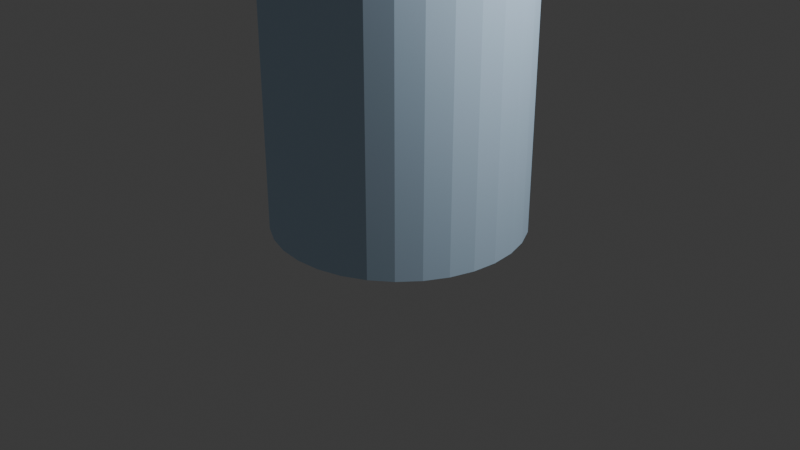 # Source: output_model.blend  (saved by Blender 4.2.66; exported with 4.5.12 LTS)
import bpy
from mathutils import Matrix  # noqa: F401  (used for matrix-valued properties, if any)

bpy.ops.wm.read_factory_settings(use_empty=True)
scene = bpy.context.scene
scene.name = 'Scene'

# ---- collections
col_collection = bpy.data.collections.new('Collection'); scene.collection.children.link(col_collection)

# ---- images (referenced by path relative to the original .blend; pixels are not part of the script)
import os
ASSET_DIR = os.environ.get("B2B_ASSET_DIR", "")  # directory of the original .blend (textures are referenced by path, not embedded)
HERE = os.path.dirname(os.path.abspath(__file__))  # packed textures are extracted next to this script under _unpacked/

def load_image(name, relpath, width, height, colorspace="sRGB"):
    """Load a texture the original file referenced (path relative to the .blend, or extracted next to this script)."""
    p = next((c for c in (os.path.join(HERE, relpath), os.path.join(ASSET_DIR, relpath)) if relpath and os.path.exists(c)), "")
    if p:
        img = bpy.data.images.load(p, check_existing=True)
        img.name = name
    else:  # same state as the original file: an image datablock whose file is absent (Cycles renders it pink)
        img = bpy.data.images.new(name, width, height)
        img.source = "FILE"
        img.filepath = "//" + (relpath or name)
    img.colorspace_settings.name = colorspace
    return img
img_z63cj1694753430_jpg = load_image('Z63CJ1694753430.jpg', 'blender/Z63CJ1694753430.jpg', 1024, 1024, 'sRGB')

# ---- materials (node trees are filled in below, after node groups)
mat_muscle_material = bpy.data.materials.new('Muscle Material')
mat_muscle_material.diffuse_color = (0.6, 0.8, 1.0, 1.0)
mat_usermaterial = bpy.data.materials.new('UserMaterial')

# ---- material node trees
mat_usermaterial.use_nodes = True; mat_usermaterial.node_tree.nodes.clear()
_N = mat_usermaterial.node_tree.nodes; _L = mat_usermaterial.node_tree.links
n0 = _N.new('ShaderNodeBsdfPrincipled'); n0.name = 'Principled BSDF'; n0.location = (10, 300)
n1 = _N.new('ShaderNodeOutputMaterial'); n1.name = 'Material Output'; n1.location = (300, 300)
n2 = _N.new('ShaderNodeTexImage'); n2.name = 'Image Texture'; n2.location = (0, 0)
n2.image = img_z63cj1694753430_jpg
_L.new(n0.outputs[0], n1.inputs[0])
_L.new(n2.outputs[0], n0.inputs[0])
n1.is_active_output = True

# ---- world
world_world = bpy.data.worlds.new('World'); scene.world = world_world
world_world.use_nodes = True; world_world.node_tree.nodes.clear()
_N = world_world.node_tree.nodes; _L = world_world.node_tree.links
n0 = _N.new('ShaderNodeOutputWorld'); n0.name = 'World Output'; n0.location = (300, 300)
n1 = _N.new('ShaderNodeBackground'); n1.name = 'Background'; n1.location = (10, 300)
n1.inputs[0].default_value = (0.05088, 0.05088, 0.05088, 1.0)
_L.new(n1.outputs[0], n0.inputs[0])
n0.is_active_output = True
world_world.color = (0.05088, 0.05088, 0.05088)
world_world.sun_shadow_jitter_overblur = 0.0

# ---- cameras
cam_camera = bpy.data.cameras.new('Camera')
cam_camera.clip_end = 100.0
cam_camera.ortho_scale = 7.314

# ---- lights
light_light = bpy.data.lights.new('Light', 'POINT')
light_light.energy = 1000.0
light_light.shadow_soft_size = 0.1

# ---- meshes
me_cylinder = bpy.data.meshes.new('Cylinder')
me_cylinder.from_pydata([(0.0, 1.306, -1.306), (0.0, 1.306, 1.306), (0.2548, 1.281, -1.306), (0.2548, 1.281, 1.306), (0.4998, 1.207, -1.306), (0.4998, 1.207, 1.306), (0.7256, 1.086, -1.306), (0.7256, 1.086, 1.306), (0.9236, 0.9236, -1.306), (0.9236, 0.9236, 1.306), (1.086, 0.7256, -1.306), (1.086, 0.7256, 1.306), (1.207, 0.4998, -1.306), (1.207, 0.4998, 1.306), (1.281, 0.2548, -1.306), (1.281, 0.2548, 1.306), (1.306, 0.0, -1.306), (1.306, 0.0, 1.306), (1.281, -0.2548, -1.306), (1.281, -0.2548, 1.306), (1.207, -0.4998, -1.306), (1.207, -0.4998, 1.306), (1.086, -0.7256, -1.306), (1.086, -0.7256, 1.306), (0.9236, -0.9236, -1.306), (0.9236, -0.9236, 1.306), (0.7256, -1.086, -1.306), (0.7256, -1.086, 1.306), (0.4998, -1.207, -1.306), (0.4998, -1.207, 1.306), (0.2548, -1.281, -1.306), (0.2548, -1.281, 1.306), (0.0, -1.306, -1.306), (0.0, -1.306, 1.306), (-0.2548, -1.281, -1.306), (-0.2548, -1.281, 1.306), (-0.4998, -1.207, -1.306), (-0.4998, -1.207, 1.306), (-0.7256, -1.086, -1.306), (-0.7256, -1.086, 1.306), (-0.9236, -0.9236, -1.306), (-0.9236, -0.9236, 1.306), (-1.086, -0.7256, -1.306), (-1.086, -0.7256, 1.306), (-1.207, -0.4998, -1.306), (-1.207, -0.4998, 1.306), (-1.281, -0.2548, -1.306), (-1.281, -0.2548, 1.306), (-1.306, 0.0, -1.306), (-1.306, 0.0, 1.306), (-1.281, 0.2548, -1.306), (-1.281, 0.2548, 1.306), (-1.207, 0.4998, -1.306), (-1.207, 0.4998, 1.306), (-1.086, 0.7256, -1.306), (-1.086, 0.7256, 1.306), (-0.9236, 0.9236, -1.306), (-0.9236, 0.9236, 1.306), (-0.7256, 1.086, -1.306), (-0.7256, 1.086, 1.306), (-0.4998, 1.207, -1.306), (-0.4998, 1.207, 1.306), (-0.2548, 1.281, -1.306), (-0.2548, 1.281, 1.306)], [], [(0, 1, 3, 2), (2, 3, 5, 4), (4, 5, 7, 6), (6, 7, 9, 8), (8, 9, 11, 10), (10, 11, 13, 12), (12, 13, 15, 14), (14, 15, 17, 16), (16, 17, 19, 18), (18, 19, 21, 20), (20, 21, 23, 22), (22, 23, 25, 24), (24, 25, 27, 26), (26, 27, 29, 28), (28, 29, 31, 30), (30, 31, 33, 32), (32, 33, 35, 34), (34, 35, 37, 36), (36, 37, 39, 38), (38, 39, 41, 40), (40, 41, 43, 42), (42, 43, 45, 44), (44, 45, 47, 46), (46, 47, 49, 48), (48, 49, 51, 50), (50, 51, 53, 52), (52, 53, 55, 54), (54, 55, 57, 56), (56, 57, 59, 58), (58, 59, 61, 60), (3, 1, 63, 61, 59, 57, 55, 53, 51, 49, 47, 45, 43, 41, 39, 37, 35, 33, 31, 29, 27, 25, 23, 21, 19, 17, 15, 13, 11, 9, 7, 5), (60, 61, 63, 62), (62, 63, 1, 0), (0, 2, 4, 6, 8, 10, 12, 14, 16, 18, 20, 22, 24, 26, 28, 30, 32, 34, 36, 38, 40, 42, 44, 46, 48, 50, 52, 54, 56, 58, 60, 62)])
_uv = me_cylinder.uv_layers.new(name='UVMap')
_uv.uv.foreach_set('vector', [1.0, 0.5, 1.0, 1.0, 0.9688, 1.0, 0.9688, 0.5, 0.9688, 0.5, 0.9688, 1.0, 0.9375, 1.0, 0.9375, 0.5, 0.9375, 0.5, 0.9375, 1.0, 0.9062, 1.0, 0.9062, 0.5, 0.9062, 0.5, 0.9062, 1.0, 0.875, 1.0, 0.875, 0.5, 0.875, 0.5, 0.875, 1.0, 0.8438, 1.0, 0.8438, 0.5, 0.8438, 0.5, 0.8438, 1.0, 0.8125, 1.0, 0.8125, 0.5, 0.8125, 0.5, 0.8125, 1.0, 0.7812, 1.0, 0.7812, 0.5, 0.7812, 0.5, 0.7812, 1.0, 0.75, 1.0, 0.75, 0.5, 0.75, 0.5, 0.75, 1.0, 0.7188, 1.0, 0.7188, 0.5, 0.7188, 0.5, 0.7188, 1.0, 0.6875, 1.0, 0.6875, 0.5, 0.6875, 0.5, 0.6875, 1.0, 0.6562, 1.0, 0.6562, 0.5, 0.6562, 0.5, 0.6562, 1.0, 0.625, 1.0, 0.625, 0.5, 0.625, 0.5, 0.625, 1.0, 0.5938, 1.0, 0.5938, 0.5, 0.5938, 0.5, 0.5938, 1.0, 0.5625, 1.0, 0.5625, 0.5, 0.5625, 0.5, 0.5625, 1.0, 0.5312, 1.0, 0.5312, 0.5, 0.5312, 0.5, 0.5312, 1.0, 0.5, 1.0, 0.5, 0.5, 0.5, 0.5, 0.5, 1.0, 0.4688, 1.0, 0.4688, 0.5, 0.4688, 0.5, 0.4688, 1.0, 0.4375, 1.0, 0.4375, 0.5, 0.4375, 0.5, 0.4375, 1.0, 0.4062, 1.0, 0.4062, 0.5, 0.4062, 0.5, 0.4062, 1.0, 0.375, 1.0, 0.375, 0.5, 0.375, 0.5, 0.375, 1.0, 0.3438, 1.0, 0.3438, 0.5, 0.3438, 0.5, 0.3438, 1.0, 0.3125, 1.0, 0.3125, 0.5, 0.3125, 0.5, 0.3125, 1.0, 0.2812, 1.0, 0.2812, 0.5, 0.2812, 0.5, 0.2812, 1.0, 0.25, 1.0, 0.25, 0.5, 0.25, 0.5, 0.25, 1.0, 0.2188, 1.0, 0.2188, 0.5, 0.2188, 0.5, 0.2188, 1.0, 0.1875, 1.0, 0.1875, 0.5, 0.1875, 0.5, 0.1875, 1.0, 0.1562, 1.0, 0.1562, 0.5, 0.1562, 0.5, 0.1562, 1.0, 0.125, 1.0, 0.125, 0.5, 0.125, 0.5, 0.125, 1.0, 0.09375, 1.0, 0.09375, 0.5, 0.09375, 0.5, 0.09375, 1.0, 0.0625, 1.0, 0.0625, 0.5, 0.2968, 0.4854, 0.25, 0.49, 0.2032, 0.4854, 0.1582, 0.4717, 0.1167, 0.4496, 0.08029, 0.4197, 0.05045, 0.3833, 0.02827, 0.3418, 0.01461, 0.2968, 0.01, 0.25, 0.01461, 0.2032, 0.02827, 0.1582, 0.05045, 0.1167, 0.08029, 0.08029, 0.1167, 0.05045, 0.1582, 0.02827, 0.2032, 0.01461, 0.25, 0.01, 0.2968, 0.01461, 0.3418, 0.02827, 0.3833, 0.05045, 0.4197, 0.08029, 0.4496, 0.1167, 0.4717, 0.1582, 0.4854, 0.2032, 0.49, 0.25, 0.4854, 0.2968, 0.4717, 0.3418, 0.4496, 0.3833, 0.4197, 0.4197, 0.3833, 0.4496, 0.3418, 0.4717, 0.0625, 0.5, 0.0625, 1.0, 0.03125, 1.0, 0.03125, 0.5, 0.03125, 0.5, 0.03125, 1.0, 0.0, 1.0, 0.0, 0.5, 0.75, 0.49, 0.7968, 0.4854, 0.8418, 0.4717, 0.8833, 0.4496, 0.9197, 0.4197, 0.9496, 0.3833, 0.9717, 0.3418, 0.9854, 0.2968, 0.99, 0.25, 0.9854, 0.2032, 0.9717, 0.1582, 0.9496, 0.1167, 0.9197, 0.08029, 0.8833, 0.05045, 0.8418, 0.02827, 0.7968, 0.01461, 0.75, 0.01, 0.7032, 0.01461, 0.6582, 0.02827, 0.6167, 0.05045, 0.5803, 0.08029, 0.5504, 0.1167, 0.5283, 0.1582, 0.5146, 0.2032, 0.51, 0.25, 0.5146, 0.2968, 0.5283, 0.3418, 0.5504, 0.3833, 0.5803, 0.4197, 0.6167, 0.4496, 0.6582, 0.4717, 0.7032, 0.4854])
me_cylinder.materials.append(mat_muscle_material)
me_cylinder.materials.append(mat_usermaterial)
me_cylinder.update()

# ---- objects
ob_light = bpy.data.objects.new('Light', light_light)
ob_camera = bpy.data.objects.new('Camera', cam_camera)
ob_body = bpy.data.objects.new('Body', me_cylinder)

# ---- transforms, parenting, visibility, modifiers, constraints
ob_light.location = (4.076, 1.005, 5.904)
ob_light.rotation_euler = (0.6503, 0.05522, 1.866)
ob_light.lock_rotations_4d = False
ob_light.empty_display_type = 'ARROWS'
ob_light.color = (0.0, 0.0, 0.0, 0.0)
ob_light.lineart.crease_threshold = 0.0
ob_camera.location = (7.359, -6.926, 4.958)
ob_camera.rotation_euler = (1.109, 0.0, 0.8149)
ob_camera.lock_rotations_4d = False
ob_camera.empty_display_type = 'ARROWS'
ob_camera.color = (0.0, 0.0, 0.0, 0.0)
ob_camera.display_type = 'WIRE'
ob_camera.lineart.crease_threshold = 0.0
ob_body.location = (0.0, 0.0, 1.306)

# ---- collection membership
col_collection.objects.link(ob_light)
col_collection.objects.link(ob_camera)
col_collection.objects.link(ob_body)

# ---- scene / render settings (as saved in the file)
scene.camera = ob_camera
scene.frame_start = 1; scene.frame_end = 250; scene.frame_set(1)
scene.render.engine = 'BLENDER_EEVEE_NEXT'
bpy.context.view_layer.update()
